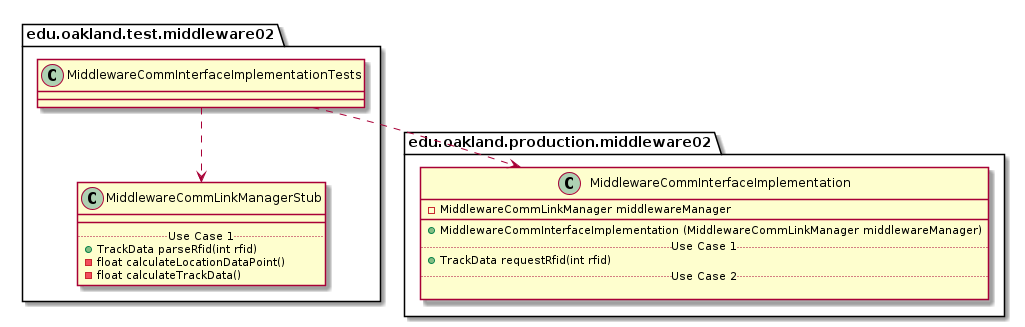

The diagram above was rendered by PlantUML. Its source (embedded in the PNG):
@startuml MiddlewareCommInterfaceImplementationTests_DirectDependencies


package edu.oakland.test.middleware02 {
    class MiddlewareCommInterfaceImplementationTests {

    }
}



package edu.oakland.test.middleware02 {
    class MiddlewareCommLinkManagerStub {
        __
        .. Use Case 1 ..
        + TrackData parseRfid(int rfid)
        - float calculateLocationDataPoint()
        - float calculateTrackData()
    }
}

MiddlewareCommInterfaceImplementationTests ..> MiddlewareCommLinkManagerStub


package edu.oakland.production.middleware02 {
    class MiddlewareCommInterfaceImplementation {
        - MiddlewareCommLinkManager middlewareManager
        __
        + MiddlewareCommInterfaceImplementation (MiddlewareCommLinkManager middlewareManager)
        .. Use Case 1 ..
        + TrackData requestRfid(int rfid)
        .. Use Case 2 ..

    }
}

MiddlewareCommInterfaceImplementationTests ..> MiddlewareCommInterfaceImplementation



@enduml